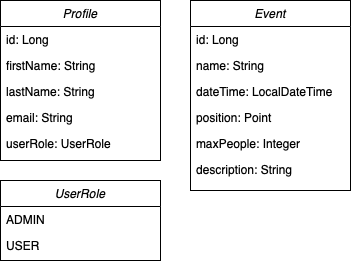

The diagram above was exported from draw.io. Its source (the exported page's mxGraphModel, read from the mxfile embedded in the PNG):
<mxGraphModel dx="761" dy="1162" grid="1" gridSize="10" guides="1" tooltips="1" connect="1" arrows="1" fold="1" page="1" pageScale="1" pageWidth="827" pageHeight="1169" math="0" shadow="0">
  <root>
    <mxCell id="WIyWlLk6GJQsqaUBKTNV-0" />
    <mxCell id="WIyWlLk6GJQsqaUBKTNV-1" parent="WIyWlLk6GJQsqaUBKTNV-0" />
    <mxCell id="zkfFHV4jXpPFQw0GAbJ--0" value="Profile" style="swimlane;fontStyle=2;align=center;verticalAlign=top;childLayout=stackLayout;horizontal=1;startSize=26;horizontalStack=0;resizeParent=1;resizeLast=0;collapsible=1;marginBottom=0;rounded=0;shadow=0;strokeWidth=1;" parent="WIyWlLk6GJQsqaUBKTNV-1" vertex="1">
      <mxGeometry x="80" y="60" width="160" height="160" as="geometry">
        <mxRectangle x="230" y="140" width="160" height="26" as="alternateBounds" />
      </mxGeometry>
    </mxCell>
    <mxCell id="zkfFHV4jXpPFQw0GAbJ--1" value="id: Long" style="text;align=left;verticalAlign=top;spacingLeft=4;spacingRight=4;overflow=hidden;rotatable=0;points=[[0,0.5],[1,0.5]];portConstraint=eastwest;" parent="zkfFHV4jXpPFQw0GAbJ--0" vertex="1">
      <mxGeometry y="26" width="160" height="26" as="geometry" />
    </mxCell>
    <mxCell id="zkfFHV4jXpPFQw0GAbJ--2" value="firstName: String" style="text;align=left;verticalAlign=top;spacingLeft=4;spacingRight=4;overflow=hidden;rotatable=0;points=[[0,0.5],[1,0.5]];portConstraint=eastwest;rounded=0;shadow=0;html=0;" parent="zkfFHV4jXpPFQw0GAbJ--0" vertex="1">
      <mxGeometry y="52" width="160" height="26" as="geometry" />
    </mxCell>
    <mxCell id="zkfFHV4jXpPFQw0GAbJ--3" value="lastName: String" style="text;align=left;verticalAlign=top;spacingLeft=4;spacingRight=4;overflow=hidden;rotatable=0;points=[[0,0.5],[1,0.5]];portConstraint=eastwest;rounded=0;shadow=0;html=0;" parent="zkfFHV4jXpPFQw0GAbJ--0" vertex="1">
      <mxGeometry y="78" width="160" height="26" as="geometry" />
    </mxCell>
    <mxCell id="zkfFHV4jXpPFQw0GAbJ--5" value="email: String" style="text;align=left;verticalAlign=top;spacingLeft=4;spacingRight=4;overflow=hidden;rotatable=0;points=[[0,0.5],[1,0.5]];portConstraint=eastwest;" parent="zkfFHV4jXpPFQw0GAbJ--0" vertex="1">
      <mxGeometry y="104" width="160" height="26" as="geometry" />
    </mxCell>
    <mxCell id="jPdXIHo09acjdoOtnyBE-1" value="userRole: UserRole" style="text;align=left;verticalAlign=top;spacingLeft=4;spacingRight=4;overflow=hidden;rotatable=0;points=[[0,0.5],[1,0.5]];portConstraint=eastwest;" parent="zkfFHV4jXpPFQw0GAbJ--0" vertex="1">
      <mxGeometry y="130" width="160" height="26" as="geometry" />
    </mxCell>
    <mxCell id="jPdXIHo09acjdoOtnyBE-3" value="UserRole" style="swimlane;fontStyle=2;align=center;verticalAlign=top;childLayout=stackLayout;horizontal=1;startSize=26;horizontalStack=0;resizeParent=1;resizeLast=0;collapsible=1;marginBottom=0;rounded=0;shadow=0;strokeWidth=1;" parent="WIyWlLk6GJQsqaUBKTNV-1" vertex="1">
      <mxGeometry x="80" y="240" width="160" height="80" as="geometry">
        <mxRectangle x="230" y="140" width="160" height="26" as="alternateBounds" />
      </mxGeometry>
    </mxCell>
    <mxCell id="jPdXIHo09acjdoOtnyBE-4" value="ADMIN" style="text;align=left;verticalAlign=top;spacingLeft=4;spacingRight=4;overflow=hidden;rotatable=0;points=[[0,0.5],[1,0.5]];portConstraint=eastwest;" parent="jPdXIHo09acjdoOtnyBE-3" vertex="1">
      <mxGeometry y="26" width="160" height="26" as="geometry" />
    </mxCell>
    <mxCell id="jPdXIHo09acjdoOtnyBE-5" value="USER" style="text;align=left;verticalAlign=top;spacingLeft=4;spacingRight=4;overflow=hidden;rotatable=0;points=[[0,0.5],[1,0.5]];portConstraint=eastwest;rounded=0;shadow=0;html=0;" parent="jPdXIHo09acjdoOtnyBE-3" vertex="1">
      <mxGeometry y="52" width="160" height="26" as="geometry" />
    </mxCell>
    <mxCell id="jPdXIHo09acjdoOtnyBE-9" value="Event" style="swimlane;fontStyle=2;align=center;verticalAlign=top;childLayout=stackLayout;horizontal=1;startSize=26;horizontalStack=0;resizeParent=1;resizeLast=0;collapsible=1;marginBottom=0;rounded=0;shadow=0;strokeWidth=1;" parent="WIyWlLk6GJQsqaUBKTNV-1" vertex="1">
      <mxGeometry x="270" y="60" width="160" height="190" as="geometry">
        <mxRectangle x="230" y="140" width="160" height="26" as="alternateBounds" />
      </mxGeometry>
    </mxCell>
    <mxCell id="jPdXIHo09acjdoOtnyBE-10" value="id: Long" style="text;align=left;verticalAlign=top;spacingLeft=4;spacingRight=4;overflow=hidden;rotatable=0;points=[[0,0.5],[1,0.5]];portConstraint=eastwest;" parent="jPdXIHo09acjdoOtnyBE-9" vertex="1">
      <mxGeometry y="26" width="160" height="26" as="geometry" />
    </mxCell>
    <mxCell id="jPdXIHo09acjdoOtnyBE-13" value="name: String" style="text;align=left;verticalAlign=top;spacingLeft=4;spacingRight=4;overflow=hidden;rotatable=0;points=[[0,0.5],[1,0.5]];portConstraint=eastwest;" parent="jPdXIHo09acjdoOtnyBE-9" vertex="1">
      <mxGeometry y="52" width="160" height="26" as="geometry" />
    </mxCell>
    <mxCell id="jPdXIHo09acjdoOtnyBE-11" value="dateTime: LocalDateTime" style="text;align=left;verticalAlign=top;spacingLeft=4;spacingRight=4;overflow=hidden;rotatable=0;points=[[0,0.5],[1,0.5]];portConstraint=eastwest;rounded=0;shadow=0;html=0;" parent="jPdXIHo09acjdoOtnyBE-9" vertex="1">
      <mxGeometry y="78" width="160" height="26" as="geometry" />
    </mxCell>
    <mxCell id="jPdXIHo09acjdoOtnyBE-12" value="position: Point" style="text;align=left;verticalAlign=top;spacingLeft=4;spacingRight=4;overflow=hidden;rotatable=0;points=[[0,0.5],[1,0.5]];portConstraint=eastwest;rounded=0;shadow=0;html=0;" parent="jPdXIHo09acjdoOtnyBE-9" vertex="1">
      <mxGeometry y="104" width="160" height="26" as="geometry" />
    </mxCell>
    <mxCell id="jPdXIHo09acjdoOtnyBE-14" value="maxPeople: Integer" style="text;align=left;verticalAlign=top;spacingLeft=4;spacingRight=4;overflow=hidden;rotatable=0;points=[[0,0.5],[1,0.5]];portConstraint=eastwest;" parent="jPdXIHo09acjdoOtnyBE-9" vertex="1">
      <mxGeometry y="130" width="160" height="26" as="geometry" />
    </mxCell>
    <mxCell id="jPdXIHo09acjdoOtnyBE-18" value="description: String" style="text;align=left;verticalAlign=top;spacingLeft=4;spacingRight=4;overflow=hidden;rotatable=0;points=[[0,0.5],[1,0.5]];portConstraint=eastwest;" parent="jPdXIHo09acjdoOtnyBE-9" vertex="1">
      <mxGeometry y="156" width="160" height="26" as="geometry" />
    </mxCell>
  </root>
</mxGraphModel>